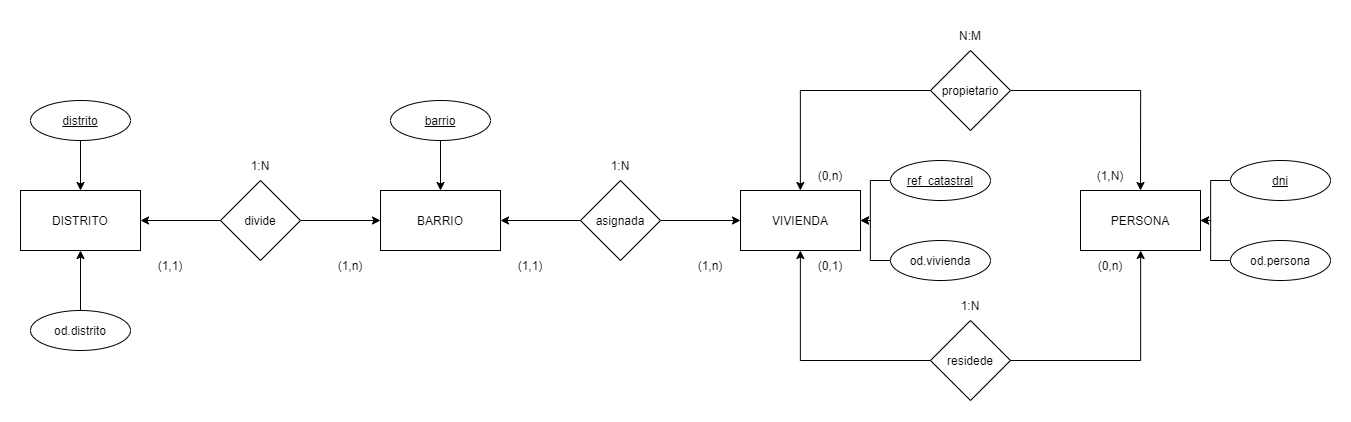

The diagram above was exported from draw.io. Its source (the exported page's mxGraphModel, read from the mxfile embedded in the PNG):
<mxGraphModel dx="3747" dy="1420" grid="1" gridSize="10" guides="1" tooltips="1" connect="1" arrows="1" fold="1" page="1" pageScale="1" pageWidth="827" pageHeight="1169" math="0" shadow="0">
  <root>
    <mxCell id="0" />
    <mxCell id="1" parent="0" />
    <mxCell id="0DNdzd4kbRAOxRku7kPy-1" value="BARRIO" style="rounded=0;whiteSpace=wrap;html=1;" parent="1" vertex="1">
      <mxGeometry x="350" y="220" width="120" height="60" as="geometry" />
    </mxCell>
    <mxCell id="0DNdzd4kbRAOxRku7kPy-5" value="" style="edgeStyle=orthogonalEdgeStyle;rounded=0;orthogonalLoop=1;jettySize=auto;html=1;" parent="1" source="0DNdzd4kbRAOxRku7kPy-2" target="0DNdzd4kbRAOxRku7kPy-4" edge="1">
      <mxGeometry relative="1" as="geometry" />
    </mxCell>
    <mxCell id="0DNdzd4kbRAOxRku7kPy-6" value="" style="edgeStyle=orthogonalEdgeStyle;rounded=0;orthogonalLoop=1;jettySize=auto;html=1;" parent="1" source="0DNdzd4kbRAOxRku7kPy-2" target="0DNdzd4kbRAOxRku7kPy-1" edge="1">
      <mxGeometry relative="1" as="geometry" />
    </mxCell>
    <mxCell id="0DNdzd4kbRAOxRku7kPy-2" value="divide" style="rhombus;whiteSpace=wrap;html=1;rounded=0;" parent="1" vertex="1">
      <mxGeometry x="190" y="210" width="80" height="80" as="geometry" />
    </mxCell>
    <mxCell id="0DNdzd4kbRAOxRku7kPy-4" value="DISTRITO" style="whiteSpace=wrap;html=1;rounded=0;" parent="1" vertex="1">
      <mxGeometry x="-10" y="220" width="120" height="60" as="geometry" />
    </mxCell>
    <mxCell id="0DNdzd4kbRAOxRku7kPy-10" value="" style="edgeStyle=orthogonalEdgeStyle;rounded=0;orthogonalLoop=1;jettySize=auto;html=1;" parent="1" source="0DNdzd4kbRAOxRku7kPy-7" target="0DNdzd4kbRAOxRku7kPy-9" edge="1">
      <mxGeometry relative="1" as="geometry" />
    </mxCell>
    <mxCell id="0DNdzd4kbRAOxRku7kPy-11" value="" style="edgeStyle=orthogonalEdgeStyle;rounded=0;orthogonalLoop=1;jettySize=auto;html=1;" parent="1" source="0DNdzd4kbRAOxRku7kPy-7" target="0DNdzd4kbRAOxRku7kPy-1" edge="1">
      <mxGeometry relative="1" as="geometry" />
    </mxCell>
    <mxCell id="0DNdzd4kbRAOxRku7kPy-7" value="asignada" style="rhombus;whiteSpace=wrap;html=1;rounded=0;" parent="1" vertex="1">
      <mxGeometry x="550" y="210" width="80" height="80" as="geometry" />
    </mxCell>
    <mxCell id="0DNdzd4kbRAOxRku7kPy-9" value="VIVIENDA" style="whiteSpace=wrap;html=1;rounded=0;" parent="1" vertex="1">
      <mxGeometry x="710" y="220" width="120" height="60" as="geometry" />
    </mxCell>
    <mxCell id="0DNdzd4kbRAOxRku7kPy-15" value="" style="edgeStyle=orthogonalEdgeStyle;rounded=0;orthogonalLoop=1;jettySize=auto;html=1;" parent="1" source="0DNdzd4kbRAOxRku7kPy-12" target="0DNdzd4kbRAOxRku7kPy-14" edge="1">
      <mxGeometry relative="1" as="geometry" />
    </mxCell>
    <mxCell id="0DNdzd4kbRAOxRku7kPy-16" value="" style="edgeStyle=orthogonalEdgeStyle;rounded=0;orthogonalLoop=1;jettySize=auto;html=1;" parent="1" source="0DNdzd4kbRAOxRku7kPy-12" target="0DNdzd4kbRAOxRku7kPy-9" edge="1">
      <mxGeometry relative="1" as="geometry" />
    </mxCell>
    <mxCell id="0DNdzd4kbRAOxRku7kPy-12" value="residede" style="rhombus;whiteSpace=wrap;html=1;rounded=0;" parent="1" vertex="1">
      <mxGeometry x="900" y="350" width="80" height="80" as="geometry" />
    </mxCell>
    <mxCell id="0DNdzd4kbRAOxRku7kPy-14" value="PERSONA" style="whiteSpace=wrap;html=1;rounded=0;" parent="1" vertex="1">
      <mxGeometry x="1050" y="220" width="120" height="60" as="geometry" />
    </mxCell>
    <mxCell id="0DNdzd4kbRAOxRku7kPy-17" value="(1,1)" style="text;html=1;strokeColor=none;fillColor=none;align=center;verticalAlign=middle;whiteSpace=wrap;rounded=0;" parent="1" vertex="1">
      <mxGeometry x="110" y="280" width="60" height="30" as="geometry" />
    </mxCell>
    <mxCell id="0DNdzd4kbRAOxRku7kPy-18" value="(1,n)" style="text;html=1;strokeColor=none;fillColor=none;align=center;verticalAlign=middle;whiteSpace=wrap;rounded=0;" parent="1" vertex="1">
      <mxGeometry x="290" y="280" width="60" height="30" as="geometry" />
    </mxCell>
    <mxCell id="0DNdzd4kbRAOxRku7kPy-19" value="(1,1)" style="text;html=1;strokeColor=none;fillColor=none;align=center;verticalAlign=middle;whiteSpace=wrap;rounded=0;" parent="1" vertex="1">
      <mxGeometry x="470" y="280" width="60" height="30" as="geometry" />
    </mxCell>
    <mxCell id="0DNdzd4kbRAOxRku7kPy-20" value="(1,n)" style="text;html=1;strokeColor=none;fillColor=none;align=center;verticalAlign=middle;whiteSpace=wrap;rounded=0;" parent="1" vertex="1">
      <mxGeometry x="650" y="280" width="60" height="30" as="geometry" />
    </mxCell>
    <mxCell id="0DNdzd4kbRAOxRku7kPy-24" value="1:N" style="text;html=1;strokeColor=none;fillColor=none;align=center;verticalAlign=middle;whiteSpace=wrap;rounded=0;" parent="1" vertex="1">
      <mxGeometry x="560" y="180" width="60" height="30" as="geometry" />
    </mxCell>
    <mxCell id="0DNdzd4kbRAOxRku7kPy-25" value="1:N" style="text;html=1;strokeColor=none;fillColor=none;align=center;verticalAlign=middle;whiteSpace=wrap;rounded=0;" parent="1" vertex="1">
      <mxGeometry x="200" y="180" width="60" height="30" as="geometry" />
    </mxCell>
    <mxCell id="0DNdzd4kbRAOxRku7kPy-30" value="" style="edgeStyle=orthogonalEdgeStyle;rounded=0;orthogonalLoop=1;jettySize=auto;html=1;" parent="1" source="0DNdzd4kbRAOxRku7kPy-26" target="0DNdzd4kbRAOxRku7kPy-9" edge="1">
      <mxGeometry relative="1" as="geometry" />
    </mxCell>
    <mxCell id="I8Tp604d7doE6eBZL_qZ-1" style="edgeStyle=orthogonalEdgeStyle;rounded=0;orthogonalLoop=1;jettySize=auto;html=1;entryX=0.5;entryY=0;entryDx=0;entryDy=0;" edge="1" parent="1" source="0DNdzd4kbRAOxRku7kPy-26" target="0DNdzd4kbRAOxRku7kPy-14">
      <mxGeometry relative="1" as="geometry" />
    </mxCell>
    <mxCell id="0DNdzd4kbRAOxRku7kPy-26" value="propietario" style="rhombus;whiteSpace=wrap;html=1;rounded=0;" parent="1" vertex="1">
      <mxGeometry x="900" y="80" width="80" height="80" as="geometry" />
    </mxCell>
    <mxCell id="0DNdzd4kbRAOxRku7kPy-35" value="" style="edgeStyle=orthogonalEdgeStyle;rounded=0;orthogonalLoop=1;jettySize=auto;html=1;" parent="1" source="0DNdzd4kbRAOxRku7kPy-34" target="0DNdzd4kbRAOxRku7kPy-4" edge="1">
      <mxGeometry relative="1" as="geometry" />
    </mxCell>
    <mxCell id="0DNdzd4kbRAOxRku7kPy-34" value="distrito" style="ellipse;whiteSpace=wrap;html=1;align=center;fontStyle=4;" parent="1" vertex="1">
      <mxGeometry y="130" width="100" height="40" as="geometry" />
    </mxCell>
    <mxCell id="0DNdzd4kbRAOxRku7kPy-37" value="" style="edgeStyle=orthogonalEdgeStyle;rounded=0;orthogonalLoop=1;jettySize=auto;html=1;" parent="1" source="0DNdzd4kbRAOxRku7kPy-36" target="0DNdzd4kbRAOxRku7kPy-1" edge="1">
      <mxGeometry relative="1" as="geometry" />
    </mxCell>
    <mxCell id="0DNdzd4kbRAOxRku7kPy-36" value="barrio" style="ellipse;whiteSpace=wrap;html=1;align=center;fontStyle=4;" parent="1" vertex="1">
      <mxGeometry x="360" y="130" width="100" height="40" as="geometry" />
    </mxCell>
    <mxCell id="0DNdzd4kbRAOxRku7kPy-40" style="edgeStyle=orthogonalEdgeStyle;rounded=0;orthogonalLoop=1;jettySize=auto;html=1;entryX=1;entryY=0.5;entryDx=0;entryDy=0;" parent="1" source="0DNdzd4kbRAOxRku7kPy-38" target="0DNdzd4kbRAOxRku7kPy-9" edge="1">
      <mxGeometry relative="1" as="geometry" />
    </mxCell>
    <mxCell id="0DNdzd4kbRAOxRku7kPy-38" value="ref_catastral" style="ellipse;whiteSpace=wrap;html=1;align=center;fontStyle=4;" parent="1" vertex="1">
      <mxGeometry x="860" y="190" width="100" height="40" as="geometry" />
    </mxCell>
    <mxCell id="I8Tp604d7doE6eBZL_qZ-3" value="" style="edgeStyle=orthogonalEdgeStyle;rounded=0;orthogonalLoop=1;jettySize=auto;html=1;" edge="1" parent="1" source="I8Tp604d7doE6eBZL_qZ-2" target="0DNdzd4kbRAOxRku7kPy-4">
      <mxGeometry relative="1" as="geometry" />
    </mxCell>
    <mxCell id="I8Tp604d7doE6eBZL_qZ-2" value="od.distrito" style="ellipse;whiteSpace=wrap;html=1;align=center;" vertex="1" parent="1">
      <mxGeometry y="340" width="100" height="40" as="geometry" />
    </mxCell>
    <mxCell id="I8Tp604d7doE6eBZL_qZ-5" value="" style="edgeStyle=orthogonalEdgeStyle;rounded=0;orthogonalLoop=1;jettySize=auto;html=1;" edge="1" parent="1" source="I8Tp604d7doE6eBZL_qZ-4" target="0DNdzd4kbRAOxRku7kPy-9">
      <mxGeometry relative="1" as="geometry" />
    </mxCell>
    <mxCell id="I8Tp604d7doE6eBZL_qZ-4" value="od.vivienda" style="ellipse;whiteSpace=wrap;html=1;align=center;" vertex="1" parent="1">
      <mxGeometry x="860" y="270" width="100" height="40" as="geometry" />
    </mxCell>
    <mxCell id="I8Tp604d7doE6eBZL_qZ-9" value="" style="edgeStyle=orthogonalEdgeStyle;rounded=0;orthogonalLoop=1;jettySize=auto;html=1;" edge="1" parent="1" source="I8Tp604d7doE6eBZL_qZ-6" target="0DNdzd4kbRAOxRku7kPy-14">
      <mxGeometry relative="1" as="geometry" />
    </mxCell>
    <mxCell id="I8Tp604d7doE6eBZL_qZ-6" value="dni" style="ellipse;whiteSpace=wrap;html=1;align=center;fontStyle=4;" vertex="1" parent="1">
      <mxGeometry x="1200" y="190" width="100" height="40" as="geometry" />
    </mxCell>
    <mxCell id="I8Tp604d7doE6eBZL_qZ-8" value="" style="edgeStyle=orthogonalEdgeStyle;rounded=0;orthogonalLoop=1;jettySize=auto;html=1;" edge="1" parent="1" source="I8Tp604d7doE6eBZL_qZ-7" target="0DNdzd4kbRAOxRku7kPy-14">
      <mxGeometry relative="1" as="geometry" />
    </mxCell>
    <mxCell id="I8Tp604d7doE6eBZL_qZ-7" value="od.persona" style="ellipse;whiteSpace=wrap;html=1;align=center;" vertex="1" parent="1">
      <mxGeometry x="1200" y="270" width="100" height="40" as="geometry" />
    </mxCell>
    <mxCell id="I8Tp604d7doE6eBZL_qZ-10" value="(0,n)" style="text;html=1;strokeColor=none;fillColor=none;align=center;verticalAlign=middle;whiteSpace=wrap;rounded=0;" vertex="1" parent="1">
      <mxGeometry x="770" y="190" width="60" height="30" as="geometry" />
    </mxCell>
    <mxCell id="I8Tp604d7doE6eBZL_qZ-11" value="(0,1)" style="text;html=1;strokeColor=none;fillColor=none;align=center;verticalAlign=middle;whiteSpace=wrap;rounded=0;" vertex="1" parent="1">
      <mxGeometry x="770" y="280" width="60" height="30" as="geometry" />
    </mxCell>
    <mxCell id="I8Tp604d7doE6eBZL_qZ-14" value="(1,N)" style="text;html=1;strokeColor=none;fillColor=none;align=center;verticalAlign=middle;whiteSpace=wrap;rounded=0;" vertex="1" parent="1">
      <mxGeometry x="1050" y="190" width="60" height="30" as="geometry" />
    </mxCell>
    <mxCell id="I8Tp604d7doE6eBZL_qZ-15" value="(0,n)" style="text;html=1;strokeColor=none;fillColor=none;align=center;verticalAlign=middle;whiteSpace=wrap;rounded=0;" vertex="1" parent="1">
      <mxGeometry x="1050" y="280" width="60" height="30" as="geometry" />
    </mxCell>
    <mxCell id="I8Tp604d7doE6eBZL_qZ-16" value="1:N" style="text;html=1;strokeColor=none;fillColor=none;align=center;verticalAlign=middle;whiteSpace=wrap;rounded=0;" vertex="1" parent="1">
      <mxGeometry x="910" y="320" width="60" height="30" as="geometry" />
    </mxCell>
    <mxCell id="I8Tp604d7doE6eBZL_qZ-17" value="N:M" style="text;html=1;strokeColor=none;fillColor=none;align=center;verticalAlign=middle;whiteSpace=wrap;rounded=0;" vertex="1" parent="1">
      <mxGeometry x="910" y="50" width="60" height="30" as="geometry" />
    </mxCell>
  </root>
</mxGraphModel>